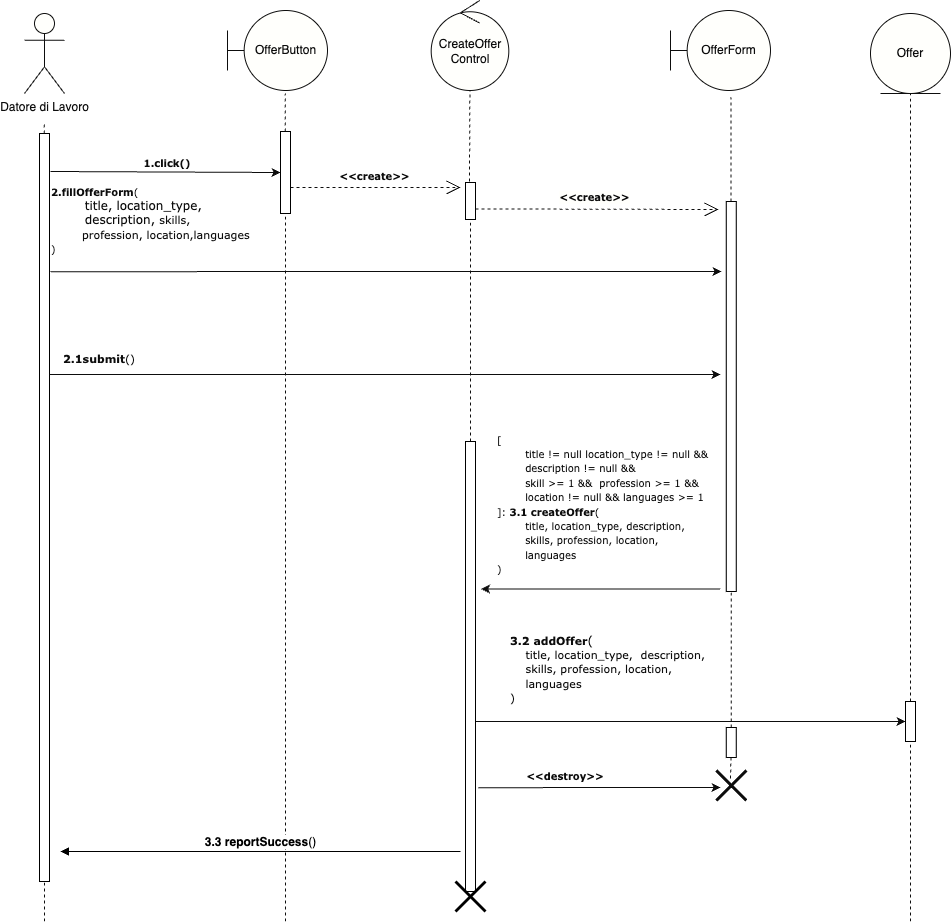

The diagram above was exported from draw.io. Its source (the exported page's mxGraphModel, read from the mxfile embedded in the PNG):
<mxGraphModel dx="1224" dy="810" grid="1" gridSize="10" guides="1" tooltips="1" connect="1" arrows="1" fold="1" page="1" pageScale="1" pageWidth="1169" pageHeight="827" math="0" shadow="0">
  <root>
    <mxCell id="0" />
    <mxCell id="1" parent="0" />
    <mxCell id="1OhWma3IbFcb_nB9q1dT-1" value="&lt;font color=&quot;#0d0d0d&quot;&gt;Datore di Lavoro&lt;/font&gt;" style="shape=umlActor;verticalLabelPosition=bottom;verticalAlign=top;html=1;fillColor=#FFFFFC;strokeColor=#0D0D0D;" parent="1" vertex="1">
      <mxGeometry x="114" y="52" width="40" height="80" as="geometry" />
    </mxCell>
    <mxCell id="1OhWma3IbFcb_nB9q1dT-13" value="" style="endArrow=none;dashed=1;html=1;rounded=0;strokeColor=#0D0D0D;" parent="1" source="1OhWma3IbFcb_nB9q1dT-21" edge="1">
      <mxGeometry width="50" height="50" relative="1" as="geometry">
        <mxPoint x="374.65999999999997" y="572" as="sourcePoint" />
        <mxPoint x="374.65999999999997" y="132" as="targetPoint" />
      </mxGeometry>
    </mxCell>
    <mxCell id="1OhWma3IbFcb_nB9q1dT-14" value="" style="endArrow=none;dashed=1;html=1;rounded=0;entryX=0.499;entryY=0.996;entryDx=0;entryDy=0;strokeColor=#0D0D0D;entryPerimeter=0;" parent="1" target="1OhWma3IbFcb_nB9q1dT-37" edge="1">
      <mxGeometry width="50" height="50" relative="1" as="geometry">
        <mxPoint x="559" y="220" as="sourcePoint" />
        <mxPoint x="559.5390400000002" y="129.00000000000003" as="targetPoint" />
      </mxGeometry>
    </mxCell>
    <mxCell id="1OhWma3IbFcb_nB9q1dT-15" value="" style="endArrow=none;dashed=1;html=1;rounded=0;strokeColor=#0D0D0D;entryX=0.587;entryY=1.046;entryDx=0;entryDy=0;entryPerimeter=0;" parent="1" source="1OhWma3IbFcb_nB9q1dT-30" edge="1">
      <mxGeometry width="50" height="50" relative="1" as="geometry">
        <mxPoint x="820.75" y="608" as="sourcePoint" />
        <mxPoint x="820.4499999999998" y="135.68000000000006" as="targetPoint" />
      </mxGeometry>
    </mxCell>
    <mxCell id="1OhWma3IbFcb_nB9q1dT-16" value="" style="endArrow=none;dashed=1;html=1;rounded=0;entryX=0.5;entryY=1;entryDx=0;entryDy=0;strokeColor=#0D0D0D;" parent="1" source="1OhWma3IbFcb_nB9q1dT-52" target="1OhWma3IbFcb_nB9q1dT-36" edge="1">
      <mxGeometry width="50" height="50" relative="1" as="geometry">
        <mxPoint x="990" y="727" as="sourcePoint" />
        <mxPoint x="989.5799999999999" y="297" as="targetPoint" />
      </mxGeometry>
    </mxCell>
    <mxCell id="1OhWma3IbFcb_nB9q1dT-17" value="" style="endArrow=none;dashed=1;html=1;rounded=0;strokeColor=#0D0D0D;" parent="1" source="1OhWma3IbFcb_nB9q1dT-18" edge="1">
      <mxGeometry width="50" height="50" relative="1" as="geometry">
        <mxPoint x="133.66" y="602" as="sourcePoint" />
        <mxPoint x="133.66" y="162" as="targetPoint" />
      </mxGeometry>
    </mxCell>
    <mxCell id="1OhWma3IbFcb_nB9q1dT-19" value="" style="endArrow=none;dashed=1;html=1;rounded=0;strokeColor=#0D0D0D;" parent="1" target="1OhWma3IbFcb_nB9q1dT-18" edge="1">
      <mxGeometry width="50" height="50" relative="1" as="geometry">
        <mxPoint x="134" y="960" as="sourcePoint" />
        <mxPoint x="133.66" y="162" as="targetPoint" />
      </mxGeometry>
    </mxCell>
    <mxCell id="1OhWma3IbFcb_nB9q1dT-18" value="" style="rounded=0;whiteSpace=wrap;html=1;fillColor=none;" parent="1" vertex="1">
      <mxGeometry x="129" y="172" width="10" height="748" as="geometry" />
    </mxCell>
    <mxCell id="1OhWma3IbFcb_nB9q1dT-20" value="" style="endArrow=classic;html=1;rounded=0;strokeColor=#0D0D0D;entryX=0;entryY=0.5;entryDx=0;entryDy=0;" parent="1" target="1OhWma3IbFcb_nB9q1dT-21" edge="1">
      <mxGeometry width="50" height="50" relative="1" as="geometry">
        <mxPoint x="140" y="210" as="sourcePoint" />
        <mxPoint x="284" y="212" as="targetPoint" />
      </mxGeometry>
    </mxCell>
    <mxCell id="1OhWma3IbFcb_nB9q1dT-22" value="" style="endArrow=none;dashed=1;html=1;rounded=0;strokeColor=#0D0D0D;" parent="1" target="1OhWma3IbFcb_nB9q1dT-21" edge="1">
      <mxGeometry width="50" height="50" relative="1" as="geometry">
        <mxPoint x="375" y="960" as="sourcePoint" />
        <mxPoint x="374.65999999999997" y="132" as="targetPoint" />
      </mxGeometry>
    </mxCell>
    <mxCell id="1OhWma3IbFcb_nB9q1dT-21" value="" style="rounded=0;whiteSpace=wrap;html=1;strokeColor=default;fillColor=none;" parent="1" vertex="1">
      <mxGeometry x="370" y="170" width="10" height="82" as="geometry" />
    </mxCell>
    <mxCell id="1OhWma3IbFcb_nB9q1dT-23" value="&lt;span style=&quot;font-size: 10px;&quot;&gt;&lt;b style=&quot;&quot;&gt;&lt;font face=&quot;Verdana&quot;&gt;1.click()&lt;/font&gt;&lt;/b&gt;&lt;/span&gt;" style="text;html=1;strokeColor=none;fillColor=none;align=center;verticalAlign=middle;whiteSpace=wrap;rounded=0;fontColor=#0D0D0D;" parent="1" vertex="1">
      <mxGeometry x="236.75" y="196" width="40" height="11" as="geometry" />
    </mxCell>
    <mxCell id="1OhWma3IbFcb_nB9q1dT-25" value="" style="endArrow=none;dashed=1;html=1;rounded=0;strokeColor=#0D0D0D;" parent="1" source="1OhWma3IbFcb_nB9q1dT-35" target="1OhWma3IbFcb_nB9q1dT-24" edge="1">
      <mxGeometry width="50" height="50" relative="1" as="geometry">
        <mxPoint x="559.75" y="946" as="sourcePoint" />
        <mxPoint x="559.66" y="178" as="targetPoint" />
      </mxGeometry>
    </mxCell>
    <mxCell id="1OhWma3IbFcb_nB9q1dT-24" value="" style="rounded=0;whiteSpace=wrap;html=1;strokeColor=default;fillColor=none;" parent="1" vertex="1">
      <mxGeometry x="555" y="221" width="10" height="37" as="geometry" />
    </mxCell>
    <mxCell id="1OhWma3IbFcb_nB9q1dT-26" value="" style="endArrow=classic;html=1;rounded=0;fontColor=#0D0D0D;strokeColor=#0D0D0D;" parent="1" edge="1">
      <mxGeometry width="50" height="50" relative="1" as="geometry">
        <mxPoint x="140" y="310.16" as="sourcePoint" />
        <mxPoint x="811" y="310" as="targetPoint" />
      </mxGeometry>
    </mxCell>
    <mxCell id="1OhWma3IbFcb_nB9q1dT-28" value="&lt;font color=&quot;#0d0d0d&quot; style=&quot;font-size: 10px;&quot; face=&quot;Verdana&quot;&gt;&lt;b&gt;&amp;lt;&amp;lt;create&amp;gt;&amp;gt;&lt;/b&gt;&lt;/font&gt;" style="endArrow=open;endSize=12;dashed=1;html=1;rounded=0;strokeColor=#0D0D0D;labelBackgroundColor=none;" parent="1" edge="1">
      <mxGeometry x="-0.0164" y="11" width="160" relative="1" as="geometry">
        <mxPoint x="380" y="225.99999999999994" as="sourcePoint" />
        <mxPoint x="550" y="226" as="targetPoint" />
        <mxPoint as="offset" />
      </mxGeometry>
    </mxCell>
    <mxCell id="1OhWma3IbFcb_nB9q1dT-29" value="&lt;font style=&quot;font-size: 10px;&quot; face=&quot;Verdana&quot;&gt;&lt;b&gt;&amp;lt;&amp;lt;create&amp;gt;&amp;gt;&lt;/b&gt;&lt;/font&gt;" style="endArrow=open;endSize=12;dashed=1;html=1;rounded=0;strokeColor=#0D0D0D;fontColor=#0D0D0D;labelBackgroundColor=#FFFFFC;" parent="1" edge="1">
      <mxGeometry x="-0.0191" y="12" width="160" relative="1" as="geometry">
        <mxPoint x="565" y="247.42999999999995" as="sourcePoint" />
        <mxPoint x="808" y="248" as="targetPoint" />
        <mxPoint as="offset" />
      </mxGeometry>
    </mxCell>
    <mxCell id="1OhWma3IbFcb_nB9q1dT-31" value="" style="endArrow=none;dashed=1;html=1;rounded=0;strokeColor=#0D0D0D;" parent="1" source="1OhWma3IbFcb_nB9q1dT-56" target="1OhWma3IbFcb_nB9q1dT-30" edge="1">
      <mxGeometry width="50" height="50" relative="1" as="geometry">
        <mxPoint x="820.75" y="687" as="sourcePoint" />
        <mxPoint x="820.41" y="168" as="targetPoint" />
      </mxGeometry>
    </mxCell>
    <mxCell id="1OhWma3IbFcb_nB9q1dT-30" value="" style="rounded=0;whiteSpace=wrap;html=1;strokeColor=default;fillColor=none;" parent="1" vertex="1">
      <mxGeometry x="815.75" y="240" width="10" height="390" as="geometry" />
    </mxCell>
    <mxCell id="1OhWma3IbFcb_nB9q1dT-32" value="&lt;font face=&quot;Verdana&quot;&gt;&lt;font style=&quot;font-size: 10px;&quot;&gt;&lt;b style=&quot;&quot;&gt;2.fillOfferForm&lt;/b&gt;(&lt;br&gt;&lt;/font&gt;&lt;span style=&quot;white-space: pre;&quot;&gt;&#09;&lt;/span&gt;title, location_type,&lt;br&gt;&lt;span style=&quot;white-space: pre;&quot;&gt;&#09;&lt;/span&gt;description,&amp;nbsp;&lt;span style=&quot;font-size: 11px;&quot;&gt;skills,&lt;br&gt;&lt;span style=&quot;white-space: pre;&quot;&gt;&#09;&lt;/span&gt;profession, location,&lt;/span&gt;&lt;span style=&quot;font-size: 11px;&quot;&gt;languages&lt;/span&gt;&lt;font style=&quot;font-size: 10px;&quot;&gt;&lt;br&gt;)&lt;/font&gt;&lt;/font&gt;" style="text;html=1;strokeColor=none;fillColor=none;align=left;verticalAlign=middle;whiteSpace=wrap;rounded=0;labelBackgroundColor=none;fontColor=#0D0D0D;" parent="1" vertex="1">
      <mxGeometry x="139" y="230" width="240" height="58" as="geometry" />
    </mxCell>
    <mxCell id="1OhWma3IbFcb_nB9q1dT-33" value="" style="endArrow=classic;html=1;rounded=0;strokeColor=#0D0D0D;" parent="1" edge="1">
      <mxGeometry width="50" height="50" relative="1" as="geometry">
        <mxPoint x="139" y="413" as="sourcePoint" />
        <mxPoint x="810" y="413" as="targetPoint" />
      </mxGeometry>
    </mxCell>
    <mxCell id="1OhWma3IbFcb_nB9q1dT-34" value="&lt;font face=&quot;Verdana&quot; style=&quot;font-size: 11px;&quot;&gt;&lt;b style=&quot;&quot;&gt;2.1submit&lt;/b&gt;()&lt;/font&gt;" style="text;html=1;strokeColor=none;fillColor=none;align=left;verticalAlign=middle;whiteSpace=wrap;rounded=0;fontColor=#0D0D0D;" parent="1" vertex="1">
      <mxGeometry x="150.75" y="382" width="86" height="32" as="geometry" />
    </mxCell>
    <mxCell id="1OhWma3IbFcb_nB9q1dT-36" value="Offer" style="ellipse;shape=umlEntity;whiteSpace=wrap;html=1;strokeColor=#0D0D0D;fontColor=#0D0D0D;fillColor=#FFFFFC;" parent="1" vertex="1">
      <mxGeometry x="960" y="52" width="80" height="80" as="geometry" />
    </mxCell>
    <mxCell id="1OhWma3IbFcb_nB9q1dT-37" value="CreateOffer&lt;br&gt;Control" style="ellipse;shape=umlControl;whiteSpace=wrap;html=1;strokeColor=#0D0D0D;fontColor=#0D0D0D;fillColor=#FFFFFC;" parent="1" vertex="1">
      <mxGeometry x="520.69" y="39" width="77.62" height="90" as="geometry" />
    </mxCell>
    <mxCell id="1OhWma3IbFcb_nB9q1dT-38" value="&lt;font color=&quot;#0d0d0d&quot;&gt;OfferButton&lt;/font&gt;" style="shape=umlBoundary;whiteSpace=wrap;html=1;strokeColor=#0D0D0D;fillColor=#FFFFFC;" parent="1" vertex="1">
      <mxGeometry x="317" y="49" width="100" height="80" as="geometry" />
    </mxCell>
    <mxCell id="1OhWma3IbFcb_nB9q1dT-39" value="OfferForm" style="shape=umlBoundary;whiteSpace=wrap;html=1;strokeColor=#0D0D0D;fontColor=#0D0D0D;fillColor=#FFFFFC;" parent="1" vertex="1">
      <mxGeometry x="760" y="49" width="100" height="80" as="geometry" />
    </mxCell>
    <mxCell id="1OhWma3IbFcb_nB9q1dT-41" value="&lt;font face=&quot;Verdana&quot;&gt;&lt;font style=&quot;font-size: 10px;&quot;&gt;[ &lt;br&gt;&lt;span style=&quot;white-space: pre;&quot;&gt;&#09;&lt;/span&gt;title != null location_type != null &amp;amp;&amp;amp; &lt;span style=&quot;white-space: pre;&quot;&gt;&#09;&lt;/span&gt;description != null &amp;amp;&amp;amp;&lt;br&gt;&lt;span style=&quot;white-space: pre;&quot;&gt;&#09;&lt;/span&gt;skill &amp;gt;= 1 &amp;amp;&amp;amp;&amp;nbsp; profession &amp;gt;= 1 &amp;amp;&amp;amp;&lt;br&gt;&lt;span style=&quot;white-space: pre;&quot;&gt;&#09;&lt;/span&gt;location != null &amp;amp;&amp;amp; languages &amp;gt;= 1&lt;br&gt;]: &lt;b style=&quot;&quot;&gt;3.1 createOffer&lt;/b&gt;(&lt;br&gt;&lt;span style=&quot;white-space: pre;&quot;&gt;&amp;nbsp;&amp;nbsp;&amp;nbsp;&amp;nbsp;&lt;span style=&quot;white-space: pre;&quot;&gt;&#09;&lt;/span&gt;&lt;/span&gt;&lt;/font&gt;&lt;font style=&quot;font-size: 10px;&quot;&gt;title, location_type, description,&lt;/font&gt;&lt;br&gt;&lt;span style=&quot;font-size: 10px;&quot;&gt;&lt;span style=&quot;&quot;&gt;&lt;span style=&quot;white-space: pre;&quot;&gt;&amp;nbsp;&amp;nbsp;&amp;nbsp;&amp;nbsp;&lt;span style=&quot;white-space: pre;&quot;&gt;&#09;&lt;/span&gt;&lt;/span&gt;&lt;/span&gt;skills,&amp;nbsp;&lt;/span&gt;&lt;span style=&quot;font-size: 10px;&quot;&gt;profession,&lt;span style=&quot;white-space: pre;&quot;&gt;&amp;nbsp;&lt;/span&gt;&lt;/span&gt;&lt;span style=&quot;font-size: 10px;&quot;&gt;location,&lt;/span&gt;&lt;br style=&quot;font-size: 10px;&quot;&gt;&lt;span style=&quot;font-size: 10px;&quot;&gt;&lt;span style=&quot;&quot;&gt;&amp;nbsp;&amp;nbsp;&amp;nbsp;&amp;nbsp;&lt;span style=&quot;white-space: pre;&quot;&gt;&amp;nbsp;&amp;nbsp;&amp;nbsp;&amp;nbsp;&lt;/span&gt;&lt;/span&gt;&lt;/span&gt;&lt;span style=&quot;font-size: 10px;&quot;&gt;languages&lt;/span&gt;&lt;font style=&quot;font-size: 10px;&quot;&gt;&lt;br&gt;)&lt;/font&gt;&lt;/font&gt;" style="text;html=1;strokeColor=none;fillColor=none;align=left;verticalAlign=middle;whiteSpace=wrap;rounded=0;fontColor=#0D0D0D;" parent="1" vertex="1">
      <mxGeometry x="584.75" y="457.5" width="225.25" height="170" as="geometry" />
    </mxCell>
    <mxCell id="1OhWma3IbFcb_nB9q1dT-47" value="" style="endArrow=classic;html=1;rounded=0;strokeColor=#0D0D0D;" parent="1" edge="1">
      <mxGeometry width="50" height="50" relative="1" as="geometry">
        <mxPoint x="809.87" y="627.5" as="sourcePoint" />
        <mxPoint x="570.62" y="627.5" as="targetPoint" />
      </mxGeometry>
    </mxCell>
    <mxCell id="1OhWma3IbFcb_nB9q1dT-49" value="" style="endArrow=classic;html=1;rounded=0;strokeColor=#0D0D0D;" parent="1" edge="1">
      <mxGeometry width="50" height="50" relative="1" as="geometry">
        <mxPoint x="567.72" y="826.1700000000001" as="sourcePoint" />
        <mxPoint x="810" y="826" as="targetPoint" />
      </mxGeometry>
    </mxCell>
    <mxCell id="1OhWma3IbFcb_nB9q1dT-50" value="&lt;font face=&quot;Verdana&quot;&gt;&lt;span style=&quot;font-size: 10px;&quot;&gt;&lt;b&gt;&amp;lt;&amp;lt;destroy&amp;gt;&amp;gt;&lt;/b&gt;&lt;/span&gt;&lt;/font&gt;" style="text;html=1;strokeColor=none;fillColor=none;align=center;verticalAlign=middle;whiteSpace=wrap;rounded=0;fontColor=#0D0D0D;" parent="1" vertex="1">
      <mxGeometry x="635.22" y="809" width="40" height="11" as="geometry" />
    </mxCell>
    <mxCell id="1OhWma3IbFcb_nB9q1dT-53" value="" style="endArrow=none;dashed=1;html=1;rounded=0;entryX=0.5;entryY=1;entryDx=0;entryDy=0;strokeColor=#0D0D0D;" parent="1" target="1OhWma3IbFcb_nB9q1dT-52" edge="1">
      <mxGeometry width="50" height="50" relative="1" as="geometry">
        <mxPoint x="1000" y="960" as="sourcePoint" />
        <mxPoint x="990" y="288" as="targetPoint" />
      </mxGeometry>
    </mxCell>
    <mxCell id="1OhWma3IbFcb_nB9q1dT-52" value="" style="rounded=0;whiteSpace=wrap;html=1;" parent="1" vertex="1">
      <mxGeometry x="995" y="740" width="10" height="40" as="geometry" />
    </mxCell>
    <mxCell id="1OhWma3IbFcb_nB9q1dT-54" value="" style="endArrow=classic;html=1;rounded=0;strokeColor=#0D0D0D;entryX=0;entryY=0.5;entryDx=0;entryDy=0;" parent="1" target="1OhWma3IbFcb_nB9q1dT-52" edge="1">
      <mxGeometry width="50" height="50" relative="1" as="geometry">
        <mxPoint x="565" y="760" as="sourcePoint" />
        <mxPoint x="924.75" y="760.5" as="targetPoint" />
      </mxGeometry>
    </mxCell>
    <mxCell id="1OhWma3IbFcb_nB9q1dT-55" value="" style="endArrow=none;dashed=1;html=1;rounded=0;strokeColor=#0D0D0D;" parent="1" source="1OhWma3IbFcb_nB9q1dT-56" edge="1">
      <mxGeometry width="50" height="50" relative="1" as="geometry">
        <mxPoint x="820.75" y="687" as="sourcePoint" />
        <mxPoint x="820" y="820" as="targetPoint" />
      </mxGeometry>
    </mxCell>
    <mxCell id="1OhWma3IbFcb_nB9q1dT-51" value="" style="shape=umlDestroy;whiteSpace=wrap;html=1;strokeWidth=3;targetShapes=umlLifeline;strokeColor=#0D0D0D;" parent="1" vertex="1">
      <mxGeometry x="805.75" y="809" width="30" height="30" as="geometry" />
    </mxCell>
    <mxCell id="1OhWma3IbFcb_nB9q1dT-58" value="&lt;font face=&quot;Verdana&quot;&gt;&lt;b style=&quot;font-size: 11px;&quot;&gt;3.2 addOffer&lt;/b&gt;(&lt;br style=&quot;font-size: 11px;&quot;&gt;&lt;span style=&quot;font-size: 11px;&quot;&gt;&lt;span style=&quot;white-space: pre;&quot;&gt;&amp;nbsp;&amp;nbsp;&amp;nbsp;&amp;nbsp;&lt;/span&gt;&lt;/span&gt;&lt;span style=&quot;font-size: 11px;&quot;&gt;title, location_type,&amp;nbsp; description,&lt;/span&gt;&lt;br style=&quot;font-size: 11px;&quot;&gt;&lt;span style=&quot;font-size: 11px;&quot;&gt;&lt;span style=&quot;white-space: pre;&quot;&gt;&amp;nbsp;&amp;nbsp;&amp;nbsp;&amp;nbsp;&lt;/span&gt;&lt;/span&gt;&lt;span style=&quot;font-size: 11px;&quot;&gt;skills, profession, location,&lt;/span&gt;&lt;br style=&quot;font-size: 11px;&quot;&gt;&lt;span style=&quot;font-size: 11px;&quot;&gt;&lt;span style=&quot;white-space: pre;&quot;&gt;&amp;nbsp;&amp;nbsp;&amp;nbsp;&amp;nbsp;&lt;/span&gt;&lt;/span&gt;&lt;span style=&quot;font-size: 11px;&quot;&gt;languages&lt;/span&gt;&lt;br style=&quot;font-size: 11px;&quot;&gt;&lt;span style=&quot;font-size: 11px;&quot;&gt;)&lt;/span&gt;&lt;/font&gt;" style="text;html=1;strokeColor=none;fillColor=none;align=left;verticalAlign=middle;whiteSpace=wrap;rounded=0;fontColor=#0D0D0D;" parent="1" vertex="1">
      <mxGeometry x="598.31" y="658.5" width="197.44" height="99" as="geometry" />
    </mxCell>
    <mxCell id="1OhWma3IbFcb_nB9q1dT-56" value="" style="rounded=0;whiteSpace=wrap;html=1;" parent="1" vertex="1">
      <mxGeometry x="815.75" y="766" width="10" height="30" as="geometry" />
    </mxCell>
    <mxCell id="1OhWma3IbFcb_nB9q1dT-35" value="" style="rounded=0;whiteSpace=wrap;html=1;strokeColor=default;fillColor=none;" parent="1" vertex="1">
      <mxGeometry x="555" y="480" width="10" height="450" as="geometry" />
    </mxCell>
    <mxCell id="Mz2E-e2bpPvzF0OKRcCu-1" value="&lt;span style=&quot;font-size: 12px;&quot;&gt;&lt;b&gt;3.3 reportSuccess&lt;/b&gt;()&lt;/span&gt;" style="html=1;verticalAlign=bottom;endArrow=block;curved=0;rounded=0;" parent="1" edge="1">
      <mxGeometry width="80" relative="1" as="geometry">
        <mxPoint x="550" y="890" as="sourcePoint" />
        <mxPoint x="150" y="890" as="targetPoint" />
      </mxGeometry>
    </mxCell>
    <mxCell id="Mz2E-e2bpPvzF0OKRcCu-2" value="" style="shape=umlDestroy;whiteSpace=wrap;html=1;strokeWidth=3;targetShapes=umlLifeline;" parent="1" vertex="1">
      <mxGeometry x="545" y="920" width="30" height="30" as="geometry" />
    </mxCell>
  </root>
</mxGraphModel>